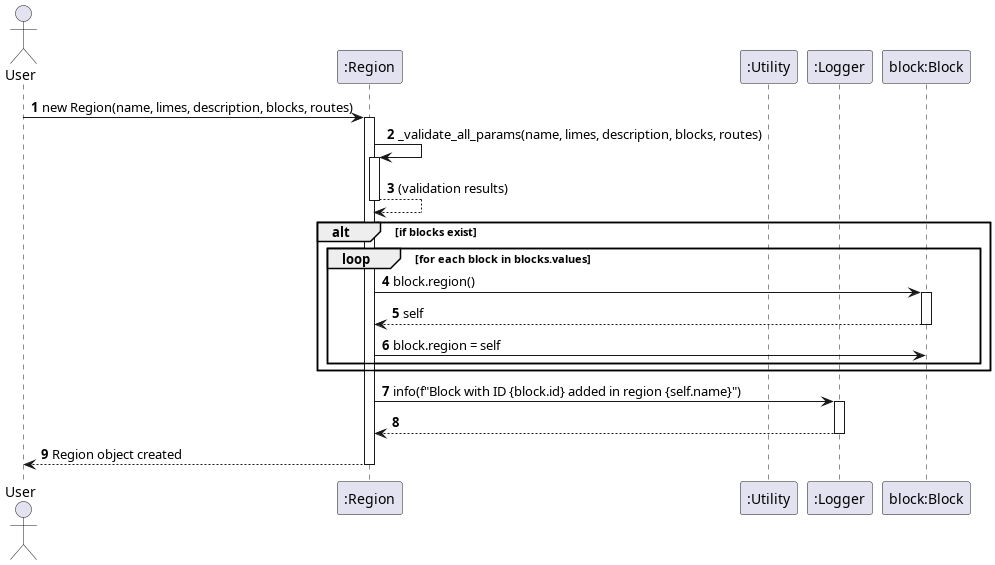

The diagram above was rendered by PlantUML. Its source (embedded in the PNG):
@startuml __init__
autonumber
actor User
participant ":Region" as Region
participant ":Utility" as Utility
participant ":Logger" as Logger
participant "block:Block" as Block

User -> Region: new Region(name, limes, description, blocks, routes)
activate Region

Region -> Region: _validate_all_params(name, limes, description, blocks, routes)
activate Region
Region --> Region: (validation results)
deactivate Region

alt if blocks exist
    loop for each block in blocks.values
        Region -> Block: block.region()
        activate Block
        Block --> Region: self
        deactivate Block
        Region -> Block: block.region = self
    end
end

Region -> Logger: info(f"Block with ID {block.id} added in region {self.name}")
activate Logger
Logger --> Region:
deactivate Logger

User <-- Region: Region object created
deactivate Region
@enduml